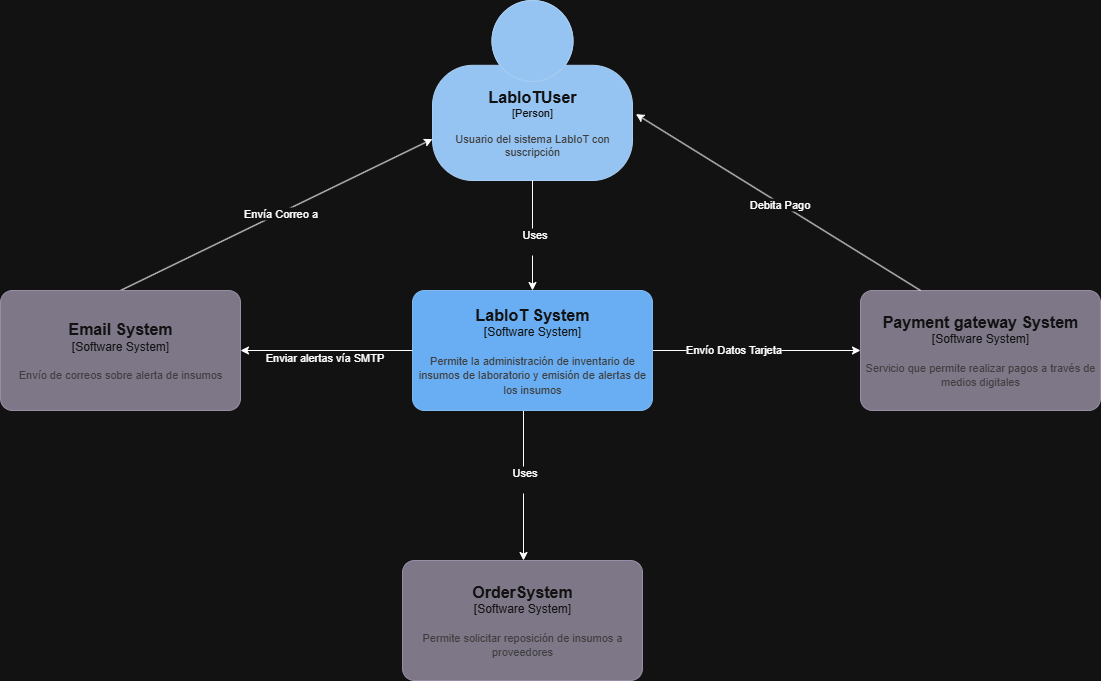

The diagram above was exported from draw.io. Its source (the exported page's mxGraphModel, read from the mxfile embedded in the PNG):
<mxGraphModel dx="1572" dy="834" grid="1" gridSize="10" guides="1" tooltips="1" connect="1" arrows="1" fold="1" page="1" pageScale="1" pageWidth="1169" pageHeight="827" math="0" shadow="0">
  <root>
    <mxCell id="0" />
    <mxCell id="1" parent="0" />
    <object placeholders="1" c4Name="LabIoTUser" c4Type="Person" c4Description="Usuario del sistema LabIoT con suscripción" label="&lt;font style=&quot;font-size: 16px&quot;&gt;&lt;b&gt;%c4Name%&lt;/b&gt;&lt;/font&gt;&lt;div&gt;[%c4Type%]&lt;/div&gt;&lt;br&gt;&lt;div&gt;&lt;font style=&quot;font-size: 11px&quot;&gt;&lt;font color=&quot;#cccccc&quot;&gt;%c4Description%&lt;/font&gt;&lt;/div&gt;" id="5h4y-uOyAJWzR1mRmNFU-1">
      <mxCell style="html=1;fontSize=11;dashed=0;whiteSpace=wrap;fillColor=#083F75;strokeColor=#06315C;fontColor=#ffffff;shape=mxgraph.c4.person2;align=center;metaEdit=1;points=[[0.5,0,0],[1,0.5,0],[1,0.75,0],[0.75,1,0],[0.5,1,0],[0.25,1,0],[0,0.75,0],[0,0.5,0]];resizable=0;" vertex="1" parent="1">
        <mxGeometry x="462" y="30" width="200" height="180" as="geometry" />
      </mxCell>
    </object>
    <mxCell id="5h4y-uOyAJWzR1mRmNFU-7" value="" style="edgeStyle=orthogonalEdgeStyle;rounded=0;orthogonalLoop=1;jettySize=auto;html=1;" edge="1" parent="1" source="5h4y-uOyAJWzR1mRmNFU-2" target="5h4y-uOyAJWzR1mRmNFU-4">
      <mxGeometry relative="1" as="geometry" />
    </mxCell>
    <mxCell id="5h4y-uOyAJWzR1mRmNFU-8" value="&lt;div&gt;Envío Datos Tarjeta&lt;/div&gt;" style="edgeLabel;html=1;align=center;verticalAlign=middle;resizable=0;points=[];" connectable="0" vertex="1" parent="5h4y-uOyAJWzR1mRmNFU-7">
      <mxGeometry x="-0.2317" y="2" relative="1" as="geometry">
        <mxPoint as="offset" />
      </mxGeometry>
    </mxCell>
    <mxCell id="5h4y-uOyAJWzR1mRmNFU-13" style="edgeStyle=orthogonalEdgeStyle;rounded=0;orthogonalLoop=1;jettySize=auto;html=1;entryX=0.5;entryY=0;entryDx=0;entryDy=0;entryPerimeter=0;" edge="1" parent="1" target="5h4y-uOyAJWzR1mRmNFU-12">
      <mxGeometry relative="1" as="geometry">
        <mxPoint x="563.0588235294117" y="440" as="sourcePoint" />
        <mxPoint x="553.0588235294117" y="560" as="targetPoint" />
        <Array as="points">
          <mxPoint x="553" y="440" />
          <mxPoint x="553" y="590" />
        </Array>
      </mxGeometry>
    </mxCell>
    <mxCell id="5h4y-uOyAJWzR1mRmNFU-14" value="Uses&lt;div&gt;&lt;br&gt;&lt;/div&gt;" style="edgeLabel;html=1;align=center;verticalAlign=middle;resizable=0;points=[];" connectable="0" vertex="1" parent="5h4y-uOyAJWzR1mRmNFU-13">
      <mxGeometry x="-0.0375" relative="1" as="geometry">
        <mxPoint as="offset" />
      </mxGeometry>
    </mxCell>
    <object placeholders="1" c4Name="LabIoT System" c4Type="Software System" c4Description="Permite la administración de inventario de insumos de laboratorio y emisión de alertas de los insumos" label="&lt;font style=&quot;font-size: 16px&quot;&gt;&lt;b&gt;%c4Name%&lt;/b&gt;&lt;/font&gt;&lt;div&gt;[%c4Type%]&lt;/div&gt;&lt;br&gt;&lt;div&gt;&lt;font style=&quot;font-size: 11px&quot;&gt;&lt;font color=&quot;#cccccc&quot;&gt;%c4Description%&lt;/font&gt;&lt;/div&gt;" id="5h4y-uOyAJWzR1mRmNFU-2">
      <mxCell style="rounded=1;whiteSpace=wrap;html=1;labelBackgroundColor=none;fillColor=#1061B0;fontColor=#ffffff;align=center;arcSize=10;strokeColor=#0D5091;metaEdit=1;resizable=0;points=[[0.25,0,0],[0.5,0,0],[0.75,0,0],[1,0.25,0],[1,0.5,0],[1,0.75,0],[0.75,1,0],[0.5,1,0],[0.25,1,0],[0,0.75,0],[0,0.5,0],[0,0.25,0]];" vertex="1" parent="1">
        <mxGeometry x="442" y="320" width="240" height="120" as="geometry" />
      </mxCell>
    </object>
    <object placeholders="1" c4Name="Payment gateway System" c4Type="Software System" c4Description="Servicio que permite realizar pagos a través de medios digitales" label="&lt;font style=&quot;font-size: 16px&quot;&gt;&lt;b&gt;%c4Name%&lt;/b&gt;&lt;/font&gt;&lt;div&gt;[%c4Type%]&lt;/div&gt;&lt;br&gt;&lt;div&gt;&lt;font style=&quot;font-size: 11px&quot;&gt;&lt;font color=&quot;#cccccc&quot;&gt;%c4Description%&lt;/font&gt;&lt;/div&gt;" id="5h4y-uOyAJWzR1mRmNFU-4">
      <mxCell style="rounded=1;whiteSpace=wrap;html=1;labelBackgroundColor=none;fillColor=#8C8496;fontColor=#ffffff;align=center;arcSize=10;strokeColor=#736782;metaEdit=1;resizable=0;points=[[0.25,0,0],[0.5,0,0],[0.75,0,0],[1,0.25,0],[1,0.5,0],[1,0.75,0],[0.75,1,0],[0.5,1,0],[0.25,1,0],[0,0.75,0],[0,0.5,0],[0,0.25,0]];" vertex="1" parent="1">
        <mxGeometry x="890" y="320" width="240" height="120" as="geometry" />
      </mxCell>
    </object>
    <mxCell id="5h4y-uOyAJWzR1mRmNFU-5" style="edgeStyle=orthogonalEdgeStyle;rounded=0;orthogonalLoop=1;jettySize=auto;html=1;entryX=0.5;entryY=0;entryDx=0;entryDy=0;entryPerimeter=0;" edge="1" parent="1" source="5h4y-uOyAJWzR1mRmNFU-1" target="5h4y-uOyAJWzR1mRmNFU-2">
      <mxGeometry relative="1" as="geometry" />
    </mxCell>
    <mxCell id="5h4y-uOyAJWzR1mRmNFU-6" value="Uses&lt;div&gt;&lt;br&gt;&lt;/div&gt;" style="edgeLabel;html=1;align=center;verticalAlign=middle;resizable=0;points=[];" connectable="0" vertex="1" parent="5h4y-uOyAJWzR1mRmNFU-5">
      <mxGeometry x="0.0873" y="1" relative="1" as="geometry">
        <mxPoint as="offset" />
      </mxGeometry>
    </mxCell>
    <mxCell id="5h4y-uOyAJWzR1mRmNFU-10" style="rounded=0;orthogonalLoop=1;jettySize=auto;html=1;exitX=0.25;exitY=0;exitDx=0;exitDy=0;exitPerimeter=0;entryX=1.017;entryY=0.631;entryDx=0;entryDy=0;entryPerimeter=0;" edge="1" parent="1" source="5h4y-uOyAJWzR1mRmNFU-4" target="5h4y-uOyAJWzR1mRmNFU-1">
      <mxGeometry relative="1" as="geometry" />
    </mxCell>
    <mxCell id="-avSJTpoBli8A04oCTDt-2" value="Debita Pago" style="edgeLabel;html=1;align=center;verticalAlign=middle;resizable=0;points=[];" connectable="0" vertex="1" parent="5h4y-uOyAJWzR1mRmNFU-10">
      <mxGeometry x="-0.0028" y="1" relative="1" as="geometry">
        <mxPoint as="offset" />
      </mxGeometry>
    </mxCell>
    <object placeholders="1" c4Name="OrderSystem" c4Type="Software System" c4Description="Permite solicitar reposición de insumos a proveedores" label="&lt;font style=&quot;font-size: 16px&quot;&gt;&lt;b&gt;%c4Name%&lt;/b&gt;&lt;/font&gt;&lt;div&gt;[%c4Type%]&lt;/div&gt;&lt;br&gt;&lt;div&gt;&lt;font style=&quot;font-size: 11px&quot;&gt;&lt;font color=&quot;#cccccc&quot;&gt;%c4Description%&lt;/font&gt;&lt;/div&gt;" id="5h4y-uOyAJWzR1mRmNFU-12">
      <mxCell style="rounded=1;whiteSpace=wrap;html=1;labelBackgroundColor=none;fillColor=#8C8496;fontColor=#ffffff;align=center;arcSize=10;strokeColor=#736782;metaEdit=1;resizable=0;points=[[0.25,0,0],[0.5,0,0],[0.75,0,0],[1,0.25,0],[1,0.5,0],[1,0.75,0],[0.75,1,0],[0.5,1,0],[0.25,1,0],[0,0.75,0],[0,0.5,0],[0,0.25,0]];" vertex="1" parent="1">
        <mxGeometry x="432" y="590" width="240" height="120" as="geometry" />
      </mxCell>
    </object>
    <mxCell id="ZacjFmmUOgOCjKlbJR3h-4" style="rounded=0;orthogonalLoop=1;jettySize=auto;html=1;exitX=0.5;exitY=0;exitDx=0;exitDy=0;exitPerimeter=0;" edge="1" parent="1" source="ZacjFmmUOgOCjKlbJR3h-1" target="5h4y-uOyAJWzR1mRmNFU-1">
      <mxGeometry relative="1" as="geometry">
        <mxPoint x="460" y="140" as="targetPoint" />
      </mxGeometry>
    </mxCell>
    <mxCell id="-avSJTpoBli8A04oCTDt-4" value="Envía Correo a" style="edgeLabel;html=1;align=center;verticalAlign=middle;resizable=0;points=[];" connectable="0" vertex="1" parent="ZacjFmmUOgOCjKlbJR3h-4">
      <mxGeometry x="0.0135" y="1" relative="1" as="geometry">
        <mxPoint x="1" as="offset" />
      </mxGeometry>
    </mxCell>
    <object placeholders="1" c4Name="Email System" c4Type="Software System" c4Description="Envío de correos sobre alerta de insumos" label="&lt;font style=&quot;font-size: 16px&quot;&gt;&lt;b&gt;%c4Name%&lt;/b&gt;&lt;/font&gt;&lt;div&gt;[%c4Type%]&lt;/div&gt;&lt;br&gt;&lt;div&gt;&lt;font style=&quot;font-size: 11px&quot;&gt;&lt;font color=&quot;#cccccc&quot;&gt;%c4Description%&lt;/font&gt;&lt;/div&gt;" id="ZacjFmmUOgOCjKlbJR3h-1">
      <mxCell style="rounded=1;whiteSpace=wrap;html=1;labelBackgroundColor=none;fillColor=#8C8496;fontColor=#ffffff;align=center;arcSize=10;strokeColor=#736782;metaEdit=1;resizable=0;points=[[0.25,0,0],[0.5,0,0],[0.75,0,0],[1,0.25,0],[1,0.5,0],[1,0.75,0],[0.75,1,0],[0.5,1,0],[0.25,1,0],[0,0.75,0],[0,0.5,0],[0,0.25,0]];" vertex="1" parent="1">
        <mxGeometry x="30" y="320" width="240" height="120" as="geometry" />
      </mxCell>
    </object>
    <mxCell id="ZacjFmmUOgOCjKlbJR3h-2" style="edgeStyle=orthogonalEdgeStyle;rounded=0;orthogonalLoop=1;jettySize=auto;html=1;exitX=0;exitY=0.5;exitDx=0;exitDy=0;exitPerimeter=0;entryX=1;entryY=0.5;entryDx=0;entryDy=0;entryPerimeter=0;" edge="1" parent="1" source="5h4y-uOyAJWzR1mRmNFU-2" target="ZacjFmmUOgOCjKlbJR3h-1">
      <mxGeometry relative="1" as="geometry" />
    </mxCell>
    <mxCell id="ZacjFmmUOgOCjKlbJR3h-3" value="Enviar alertas vía SMTP" style="edgeLabel;html=1;align=center;verticalAlign=middle;resizable=0;points=[];" connectable="0" vertex="1" parent="ZacjFmmUOgOCjKlbJR3h-2">
      <mxGeometry x="0.0454" y="6" relative="1" as="geometry">
        <mxPoint x="1" as="offset" />
      </mxGeometry>
    </mxCell>
  </root>
</mxGraphModel>